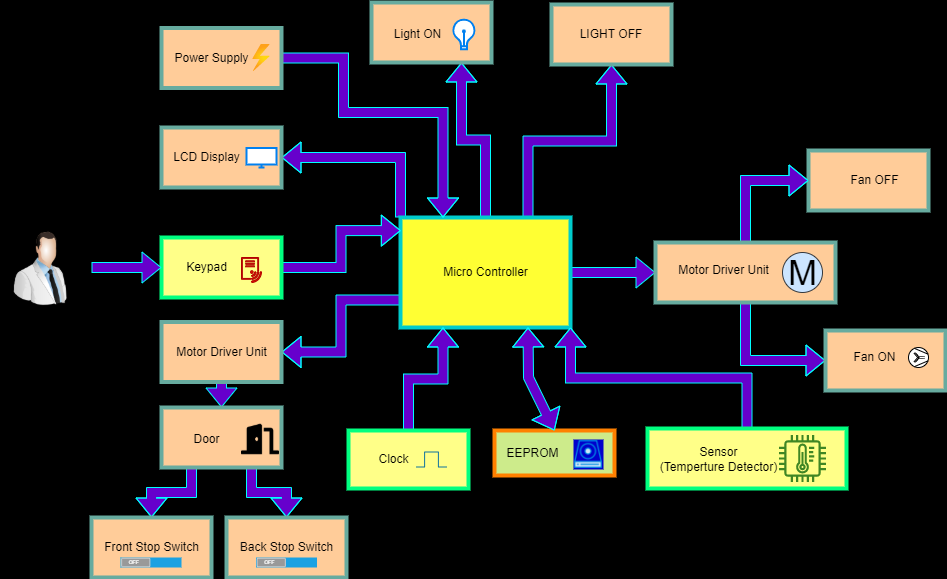

The diagram above was exported from draw.io. Its source (the exported page's mxGraphModel, read from the mxfile embedded in the PNG):
<mxGraphModel dx="1865" dy="1650" grid="0" gridSize="10" guides="1" tooltips="1" connect="1" arrows="0" fold="1" page="1" pageScale="1" pageWidth="827" pageHeight="1169" background="#000000" math="0" shadow="0">
  <root>
    <mxCell id="WIyWlLk6GJQsqaUBKTNV-0" />
    <mxCell id="WIyWlLk6GJQsqaUBKTNV-1" parent="WIyWlLk6GJQsqaUBKTNV-0" />
    <mxCell id="c8LJDd8eAgb4hiDVxbjW-82" style="edgeStyle=orthogonalEdgeStyle;shape=flexArrow;rounded=0;orthogonalLoop=1;jettySize=auto;html=1;exitX=0;exitY=0;exitDx=0;exitDy=0;entryX=1;entryY=0.5;entryDx=0;entryDy=0;labelBackgroundColor=default;fontFamily=Helvetica;fontSize=11;fontColor=default;endArrow=classic;strokeColor=#00FFFF;fillColor=#6600CC;" parent="WIyWlLk6GJQsqaUBKTNV-1" source="uzDWKk9kBqEF3oSDMa73-0" target="uzDWKk9kBqEF3oSDMa73-1" edge="1">
      <mxGeometry relative="1" as="geometry" />
    </mxCell>
    <mxCell id="c8LJDd8eAgb4hiDVxbjW-85" style="edgeStyle=orthogonalEdgeStyle;shape=flexArrow;rounded=0;orthogonalLoop=1;jettySize=auto;html=1;exitX=0;exitY=0.75;exitDx=0;exitDy=0;entryX=1;entryY=0.5;entryDx=0;entryDy=0;labelBackgroundColor=default;fontFamily=Helvetica;fontSize=11;fontColor=default;endArrow=classic;strokeColor=#00FFFF;fillColor=#6600CC;" parent="WIyWlLk6GJQsqaUBKTNV-1" source="uzDWKk9kBqEF3oSDMa73-0" target="uzDWKk9kBqEF3oSDMa73-3" edge="1">
      <mxGeometry relative="1" as="geometry" />
    </mxCell>
    <mxCell id="ZS2YdDigQINfiy6TV2kp-2" style="edgeStyle=orthogonalEdgeStyle;shape=flexArrow;rounded=0;orthogonalLoop=1;jettySize=auto;html=1;exitX=1;exitY=0.5;exitDx=0;exitDy=0;entryX=0;entryY=0.25;entryDx=0;entryDy=0;" parent="WIyWlLk6GJQsqaUBKTNV-1" source="uzDWKk9kBqEF3oSDMa73-0" target="uzDWKk9kBqEF3oSDMa73-11" edge="1">
      <mxGeometry relative="1" as="geometry" />
    </mxCell>
    <mxCell id="ZS2YdDigQINfiy6TV2kp-3" style="edgeStyle=orthogonalEdgeStyle;shape=flexArrow;rounded=0;orthogonalLoop=1;jettySize=auto;html=1;exitX=1;exitY=0.5;exitDx=0;exitDy=0;entryX=0;entryY=0.5;entryDx=0;entryDy=0;strokeColor=#00FFFF;fillColor=#6600CC;" parent="WIyWlLk6GJQsqaUBKTNV-1" source="uzDWKk9kBqEF3oSDMa73-0" target="uzDWKk9kBqEF3oSDMa73-11" edge="1">
      <mxGeometry relative="1" as="geometry" />
    </mxCell>
    <mxCell id="ZS2YdDigQINfiy6TV2kp-4" style="edgeStyle=orthogonalEdgeStyle;shape=flexArrow;rounded=0;orthogonalLoop=1;jettySize=auto;html=1;exitX=0.5;exitY=0;exitDx=0;exitDy=0;entryX=0.75;entryY=1;entryDx=0;entryDy=0;strokeColor=#00FFFF;fillColor=#6600CC;" parent="WIyWlLk6GJQsqaUBKTNV-1" source="uzDWKk9kBqEF3oSDMa73-0" target="uzDWKk9kBqEF3oSDMa73-13" edge="1">
      <mxGeometry relative="1" as="geometry" />
    </mxCell>
    <mxCell id="ZS2YdDigQINfiy6TV2kp-5" style="edgeStyle=orthogonalEdgeStyle;shape=flexArrow;rounded=0;orthogonalLoop=1;jettySize=auto;html=1;exitX=0.75;exitY=0;exitDx=0;exitDy=0;entryX=0.5;entryY=1;entryDx=0;entryDy=0;strokeColor=#00FFFF;fillColor=#6600CC;" parent="WIyWlLk6GJQsqaUBKTNV-1" source="uzDWKk9kBqEF3oSDMa73-0" target="c8LJDd8eAgb4hiDVxbjW-24" edge="1">
      <mxGeometry relative="1" as="geometry" />
    </mxCell>
    <mxCell id="uzDWKk9kBqEF3oSDMa73-0" value="" style="rounded=0;whiteSpace=wrap;html=1;fillColor=#FFFF33;strokeColor=#00CCCC;fontColor=#000000;strokeWidth=4;" parent="WIyWlLk6GJQsqaUBKTNV-1" vertex="1">
      <mxGeometry x="329" y="190" width="170" height="110" as="geometry" />
    </mxCell>
    <mxCell id="uzDWKk9kBqEF3oSDMa73-1" value="" style="rounded=0;whiteSpace=wrap;html=1;fillColor=#ffcc99;strokeColor=#67AB9F;strokeWidth=4;" parent="WIyWlLk6GJQsqaUBKTNV-1" vertex="1">
      <mxGeometry x="90" y="100" width="120" height="60" as="geometry" />
    </mxCell>
    <mxCell id="c8LJDd8eAgb4hiDVxbjW-83" style="edgeStyle=orthogonalEdgeStyle;shape=flexArrow;rounded=0;orthogonalLoop=1;jettySize=auto;html=1;exitX=1;exitY=0.5;exitDx=0;exitDy=0;entryX=0.002;entryY=0.119;entryDx=0;entryDy=0;entryPerimeter=0;labelBackgroundColor=default;fontFamily=Helvetica;fontSize=11;fontColor=default;endArrow=classic;strokeColor=#00FFFF;fillColor=#6600CC;" parent="WIyWlLk6GJQsqaUBKTNV-1" source="uzDWKk9kBqEF3oSDMa73-2" target="uzDWKk9kBqEF3oSDMa73-0" edge="1">
      <mxGeometry relative="1" as="geometry" />
    </mxCell>
    <mxCell id="uzDWKk9kBqEF3oSDMa73-2" value="" style="rounded=0;whiteSpace=wrap;html=1;fillColor=#ffff88;strokeColor=#00FF80;strokeWidth=4;" parent="WIyWlLk6GJQsqaUBKTNV-1" vertex="1">
      <mxGeometry x="90" y="210" width="120" height="60" as="geometry" />
    </mxCell>
    <mxCell id="c8LJDd8eAgb4hiDVxbjW-87" style="edgeStyle=orthogonalEdgeStyle;shape=flexArrow;rounded=0;orthogonalLoop=1;jettySize=auto;html=1;exitX=0.5;exitY=1;exitDx=0;exitDy=0;entryX=0.5;entryY=0;entryDx=0;entryDy=0;labelBackgroundColor=default;fontFamily=Helvetica;fontSize=11;fontColor=default;endArrow=classic;strokeColor=#00FFFF;fillColor=#6600CC;" parent="WIyWlLk6GJQsqaUBKTNV-1" source="uzDWKk9kBqEF3oSDMa73-3" target="uzDWKk9kBqEF3oSDMa73-4" edge="1">
      <mxGeometry relative="1" as="geometry" />
    </mxCell>
    <mxCell id="uzDWKk9kBqEF3oSDMa73-3" value="" style="rounded=0;whiteSpace=wrap;html=1;fillColor=#ffcc99;strokeColor=#67AB9F;strokeWidth=4;" parent="WIyWlLk6GJQsqaUBKTNV-1" vertex="1">
      <mxGeometry x="90" y="294.5" width="120" height="60" as="geometry" />
    </mxCell>
    <mxCell id="c8LJDd8eAgb4hiDVxbjW-88" style="edgeStyle=orthogonalEdgeStyle;shape=flexArrow;rounded=0;orthogonalLoop=1;jettySize=auto;html=1;exitX=0.25;exitY=1;exitDx=0;exitDy=0;entryX=0.5;entryY=0;entryDx=0;entryDy=0;labelBackgroundColor=default;fontFamily=Helvetica;fontSize=11;fontColor=default;endArrow=classic;strokeColor=#00FFFF;fillColor=#6600CC;" parent="WIyWlLk6GJQsqaUBKTNV-1" source="uzDWKk9kBqEF3oSDMa73-4" target="c8LJDd8eAgb4hiDVxbjW-58" edge="1">
      <mxGeometry relative="1" as="geometry" />
    </mxCell>
    <mxCell id="c8LJDd8eAgb4hiDVxbjW-89" style="edgeStyle=orthogonalEdgeStyle;shape=flexArrow;rounded=0;orthogonalLoop=1;jettySize=auto;html=1;exitX=0.75;exitY=1;exitDx=0;exitDy=0;entryX=0.5;entryY=0;entryDx=0;entryDy=0;labelBackgroundColor=default;fontFamily=Helvetica;fontSize=11;fontColor=default;endArrow=classic;strokeColor=#00FFFF;fillColor=#6600CC;" parent="WIyWlLk6GJQsqaUBKTNV-1" source="uzDWKk9kBqEF3oSDMa73-4" target="c8LJDd8eAgb4hiDVxbjW-59" edge="1">
      <mxGeometry relative="1" as="geometry" />
    </mxCell>
    <mxCell id="uzDWKk9kBqEF3oSDMa73-4" value="" style="rounded=0;whiteSpace=wrap;html=1;fillColor=#ffcc99;strokeColor=#67AB9F;strokeWidth=4;" parent="WIyWlLk6GJQsqaUBKTNV-1" vertex="1">
      <mxGeometry x="90" y="380" width="120" height="60" as="geometry" />
    </mxCell>
    <mxCell id="c8LJDd8eAgb4hiDVxbjW-77" style="edgeStyle=orthogonalEdgeStyle;shape=flexArrow;rounded=0;orthogonalLoop=1;jettySize=auto;html=1;exitX=0.5;exitY=0;exitDx=0;exitDy=0;entryX=0.25;entryY=1;entryDx=0;entryDy=0;labelBackgroundColor=default;fontFamily=Helvetica;fontSize=11;fontColor=default;endArrow=classic;strokeColor=#00FFFF;fillColor=#6600CC;" parent="WIyWlLk6GJQsqaUBKTNV-1" source="uzDWKk9kBqEF3oSDMa73-5" target="uzDWKk9kBqEF3oSDMa73-0" edge="1">
      <mxGeometry relative="1" as="geometry" />
    </mxCell>
    <mxCell id="uzDWKk9kBqEF3oSDMa73-5" value="" style="rounded=0;whiteSpace=wrap;html=1;fillColor=#ffff88;strokeColor=#00FF80;strokeWidth=4;" parent="WIyWlLk6GJQsqaUBKTNV-1" vertex="1">
      <mxGeometry x="277" y="403" width="120" height="58" as="geometry" />
    </mxCell>
    <mxCell id="uzDWKk9kBqEF3oSDMa73-6" value="" style="rounded=0;whiteSpace=wrap;html=1;fillColor=#cdeb8b;strokeColor=#FF8000;strokeWidth=4;" parent="WIyWlLk6GJQsqaUBKTNV-1" vertex="1">
      <mxGeometry x="423" y="403" width="120" height="45" as="geometry" />
    </mxCell>
    <mxCell id="uzDWKk9kBqEF3oSDMa73-10" value="" style="rounded=0;whiteSpace=wrap;html=1;fillColor=#ffcc99;strokeColor=#67AB9F;strokeWidth=4;" parent="WIyWlLk6GJQsqaUBKTNV-1" vertex="1">
      <mxGeometry x="737" y="123" width="120" height="60" as="geometry" />
    </mxCell>
    <mxCell id="ZS2YdDigQINfiy6TV2kp-6" style="edgeStyle=orthogonalEdgeStyle;shape=flexArrow;rounded=0;orthogonalLoop=1;jettySize=auto;html=1;exitX=0.5;exitY=0;exitDx=0;exitDy=0;entryX=0;entryY=0.5;entryDx=0;entryDy=0;strokeColor=#00FFFF;fillColor=#6600CC;" parent="WIyWlLk6GJQsqaUBKTNV-1" source="uzDWKk9kBqEF3oSDMa73-11" target="uzDWKk9kBqEF3oSDMa73-10" edge="1">
      <mxGeometry relative="1" as="geometry" />
    </mxCell>
    <mxCell id="ZS2YdDigQINfiy6TV2kp-7" style="edgeStyle=orthogonalEdgeStyle;shape=flexArrow;rounded=0;orthogonalLoop=1;jettySize=auto;html=1;exitX=0.5;exitY=1;exitDx=0;exitDy=0;entryX=0;entryY=0.5;entryDx=0;entryDy=0;strokeColor=#00FFFF;fillColor=#6600CC;" parent="WIyWlLk6GJQsqaUBKTNV-1" source="uzDWKk9kBqEF3oSDMa73-11" target="uzDWKk9kBqEF3oSDMa73-58" edge="1">
      <mxGeometry relative="1" as="geometry" />
    </mxCell>
    <mxCell id="uzDWKk9kBqEF3oSDMa73-11" value="" style="rounded=0;whiteSpace=wrap;html=1;fillColor=#ffcc99;strokeColor=#67AB9F;strokeWidth=4;" parent="WIyWlLk6GJQsqaUBKTNV-1" vertex="1">
      <mxGeometry x="584" y="215" width="180" height="60" as="geometry" />
    </mxCell>
    <mxCell id="uzDWKk9kBqEF3oSDMa73-13" value="" style="rounded=0;whiteSpace=wrap;html=1;fillColor=#ffcc99;strokeColor=#67AB9F;strokeWidth=4;" parent="WIyWlLk6GJQsqaUBKTNV-1" vertex="1">
      <mxGeometry x="300" y="-25" width="120" height="60" as="geometry" />
    </mxCell>
    <mxCell id="c8LJDd8eAgb4hiDVxbjW-86" style="edgeStyle=orthogonalEdgeStyle;shape=flexArrow;rounded=0;orthogonalLoop=1;jettySize=auto;html=1;exitX=1;exitY=0.5;exitDx=0;exitDy=0;entryX=0;entryY=0.5;entryDx=0;entryDy=0;labelBackgroundColor=default;fontFamily=Helvetica;fontSize=11;fontColor=default;endArrow=classic;strokeColor=#00FFFF;fillColor=#6600CC;" parent="WIyWlLk6GJQsqaUBKTNV-1" target="uzDWKk9kBqEF3oSDMa73-2" edge="1">
      <mxGeometry relative="1" as="geometry">
        <mxPoint x="20" y="240" as="sourcePoint" />
      </mxGeometry>
    </mxCell>
    <mxCell id="uzDWKk9kBqEF3oSDMa73-37" value="Micro Controller" style="text;html=1;resizable=0;autosize=1;align=center;verticalAlign=middle;points=[];fillColor=none;strokeColor=none;rounded=0;" parent="WIyWlLk6GJQsqaUBKTNV-1" vertex="1">
      <mxGeometry x="364" y="235" width="100" height="20" as="geometry" />
    </mxCell>
    <mxCell id="uzDWKk9kBqEF3oSDMa73-38" value="LCD Display" style="text;html=1;resizable=0;autosize=1;align=center;verticalAlign=middle;points=[];fillColor=none;strokeColor=none;rounded=0;" parent="WIyWlLk6GJQsqaUBKTNV-1" vertex="1">
      <mxGeometry x="95" y="120" width="80" height="20" as="geometry" />
    </mxCell>
    <mxCell id="uzDWKk9kBqEF3oSDMa73-39" value="Keypad" style="text;html=1;resizable=0;autosize=1;align=center;verticalAlign=middle;points=[];fillColor=none;strokeColor=none;rounded=0;" parent="WIyWlLk6GJQsqaUBKTNV-1" vertex="1">
      <mxGeometry x="105" y="230" width="60" height="20" as="geometry" />
    </mxCell>
    <mxCell id="uzDWKk9kBqEF3oSDMa73-41" value="Motor Driver Unit" style="text;html=1;resizable=0;autosize=1;align=center;verticalAlign=middle;points=[];fillColor=none;strokeColor=none;rounded=0;" parent="WIyWlLk6GJQsqaUBKTNV-1" vertex="1">
      <mxGeometry x="95" y="314.5" width="110" height="20" as="geometry" />
    </mxCell>
    <mxCell id="uzDWKk9kBqEF3oSDMa73-42" value="Door" style="text;html=1;resizable=0;autosize=1;align=center;verticalAlign=middle;points=[];fillColor=none;strokeColor=none;rounded=0;" parent="WIyWlLk6GJQsqaUBKTNV-1" vertex="1">
      <mxGeometry x="117" y="403" width="36" height="18" as="geometry" />
    </mxCell>
    <mxCell id="uzDWKk9kBqEF3oSDMa73-44" value="Light ON" style="text;html=1;resizable=0;autosize=1;align=center;verticalAlign=middle;points=[];fillColor=none;strokeColor=none;rounded=0;" parent="WIyWlLk6GJQsqaUBKTNV-1" vertex="1">
      <mxGeometry x="315.5" y="-3" width="60" height="20" as="geometry" />
    </mxCell>
    <mxCell id="uzDWKk9kBqEF3oSDMa73-45" value="Clock" style="text;html=1;resizable=0;autosize=1;align=center;verticalAlign=middle;points=[];fillColor=none;strokeColor=none;rounded=0;" parent="WIyWlLk6GJQsqaUBKTNV-1" vertex="1">
      <mxGeometry x="297" y="422" width="50" height="20" as="geometry" />
    </mxCell>
    <mxCell id="uzDWKk9kBqEF3oSDMa73-46" value="EEPROM" style="text;html=1;resizable=0;autosize=1;align=center;verticalAlign=middle;points=[];fillColor=none;strokeColor=none;rounded=0;" parent="WIyWlLk6GJQsqaUBKTNV-1" vertex="1">
      <mxGeometry x="426" y="415.5" width="70" height="20" as="geometry" />
    </mxCell>
    <mxCell id="uzDWKk9kBqEF3oSDMa73-51" value="Motor Driver Unit" style="text;html=1;resizable=0;autosize=1;align=center;verticalAlign=middle;points=[];fillColor=none;strokeColor=none;rounded=0;" parent="WIyWlLk6GJQsqaUBKTNV-1" vertex="1">
      <mxGeometry x="597" y="232.5" width="110" height="20" as="geometry" />
    </mxCell>
    <mxCell id="uzDWKk9kBqEF3oSDMa73-58" value="" style="rounded=0;whiteSpace=wrap;html=1;fillColor=#ffcc99;strokeColor=#67AB9F;strokeWidth=4;" parent="WIyWlLk6GJQsqaUBKTNV-1" vertex="1">
      <mxGeometry x="754" y="303" width="120" height="60" as="geometry" />
    </mxCell>
    <mxCell id="uzDWKk9kBqEF3oSDMa73-65" value="Fan ON" style="text;html=1;resizable=0;autosize=1;align=center;verticalAlign=middle;points=[];fillColor=none;strokeColor=none;rounded=0;" parent="WIyWlLk6GJQsqaUBKTNV-1" vertex="1">
      <mxGeometry x="773" y="320" width="60" height="20" as="geometry" />
    </mxCell>
    <mxCell id="c8LJDd8eAgb4hiDVxbjW-2" value="" style="sketch=0;pointerEvents=1;shadow=0;dashed=0;html=1;strokeColor=#B20000;labelPosition=center;verticalLabelPosition=bottom;verticalAlign=top;align=center;fillColor=#e51400;shape=mxgraph.mscae.intune.intune_wifi_profiles;fontColor=#ffffff;" parent="WIyWlLk6GJQsqaUBKTNV-1" vertex="1">
      <mxGeometry x="170" y="230" width="20" height="25" as="geometry" />
    </mxCell>
    <mxCell id="c8LJDd8eAgb4hiDVxbjW-3" value="" style="html=1;verticalLabelPosition=bottom;align=center;labelBackgroundColor=#ffffff;verticalAlign=top;strokeWidth=2;strokeColor=#0080F0;shadow=0;dashed=0;shape=mxgraph.ios7.icons.monitor;" parent="WIyWlLk6GJQsqaUBKTNV-1" vertex="1">
      <mxGeometry x="175" y="120.5" width="30" height="19.5" as="geometry" />
    </mxCell>
    <mxCell id="c8LJDd8eAgb4hiDVxbjW-6" value="" style="shape=image;html=1;verticalAlign=top;verticalLabelPosition=bottom;labelBackgroundColor=#ffffff;imageAspect=0;aspect=fixed;image=https://cdn0.iconfinder.com/data/icons/font-awesome-solid-vol-2/640/door-open-128.png" parent="WIyWlLk6GJQsqaUBKTNV-1" vertex="1">
      <mxGeometry x="170" y="393" width="38" height="38" as="geometry" />
    </mxCell>
    <mxCell id="c8LJDd8eAgb4hiDVxbjW-10" value="" style="shape=image;html=1;verticalAlign=top;verticalLabelPosition=bottom;labelBackgroundColor=#ffffff;imageAspect=0;aspect=fixed;image=https://cdn1.iconfinder.com/data/icons/computer-hardware-cute-style-vol-1/52/cd__storage__drive__device__dvd__rom__cdrom-128.png;imageBackground=#0000CC;" parent="WIyWlLk6GJQsqaUBKTNV-1" vertex="1">
      <mxGeometry x="502" y="412" width="30" height="30" as="geometry" />
    </mxCell>
    <mxCell id="c8LJDd8eAgb4hiDVxbjW-14" value="" style="verticalLabelPosition=bottom;outlineConnect=0;align=center;dashed=0;html=1;verticalAlign=top;shape=mxgraph.pid2misc.fan;fanType=common;" parent="WIyWlLk6GJQsqaUBKTNV-1" vertex="1">
      <mxGeometry x="837" y="320" width="20" height="20" as="geometry" />
    </mxCell>
    <mxCell id="c8LJDd8eAgb4hiDVxbjW-19" value="Fan OFF" style="text;html=1;resizable=0;autosize=1;align=center;verticalAlign=middle;points=[];fillColor=none;strokeColor=none;rounded=0;" parent="WIyWlLk6GJQsqaUBKTNV-1" vertex="1">
      <mxGeometry x="773" y="143" width="60" height="20" as="geometry" />
    </mxCell>
    <mxCell id="c8LJDd8eAgb4hiDVxbjW-24" value="LIGHT OFF" style="rounded=0;whiteSpace=wrap;html=1;fillColor=#ffcc99;strokeColor=#67AB9F;strokeWidth=4;" parent="WIyWlLk6GJQsqaUBKTNV-1" vertex="1">
      <mxGeometry x="480" y="-23" width="120" height="60" as="geometry" />
    </mxCell>
    <mxCell id="c8LJDd8eAgb4hiDVxbjW-28" value="" style="html=1;verticalLabelPosition=bottom;align=center;labelBackgroundColor=#ffffff;verticalAlign=top;strokeWidth=2;strokeColor=#0080F0;shadow=0;dashed=0;shape=mxgraph.ios7.icons.lightbulb;" parent="WIyWlLk6GJQsqaUBKTNV-1" vertex="1">
      <mxGeometry x="381" y="-7.850000000000001" width="22.8" height="29.7" as="geometry" />
    </mxCell>
    <mxCell id="c8LJDd8eAgb4hiDVxbjW-33" style="edgeStyle=orthogonalEdgeStyle;rounded=0;orthogonalLoop=1;jettySize=auto;html=1;exitX=1;exitY=0.5;exitDx=0;exitDy=0;entryX=0.25;entryY=0;entryDx=0;entryDy=0;fillColor=#6600CC;strokeColor=#00FFFF;endSize=6;targetPerimeterSpacing=0;shape=flexArrow;" parent="WIyWlLk6GJQsqaUBKTNV-1" source="c8LJDd8eAgb4hiDVxbjW-30" target="uzDWKk9kBqEF3oSDMa73-0" edge="1">
      <mxGeometry relative="1" as="geometry">
        <Array as="points">
          <mxPoint x="272" y="31" />
          <mxPoint x="272" y="85" />
          <mxPoint x="372" y="85" />
        </Array>
      </mxGeometry>
    </mxCell>
    <mxCell id="c8LJDd8eAgb4hiDVxbjW-30" value="" style="rounded=0;whiteSpace=wrap;html=1;fillColor=#ffcc99;strokeColor=#67AB9F;strokeWidth=4;" parent="WIyWlLk6GJQsqaUBKTNV-1" vertex="1">
      <mxGeometry x="90" y="0.5" width="120" height="60" as="geometry" />
    </mxCell>
    <mxCell id="c8LJDd8eAgb4hiDVxbjW-31" value="Power Supply" style="text;html=1;resizable=0;autosize=1;align=center;verticalAlign=middle;points=[];fillColor=none;strokeColor=none;rounded=0;" parent="WIyWlLk6GJQsqaUBKTNV-1" vertex="1">
      <mxGeometry x="95" y="20.5" width="90" height="20" as="geometry" />
    </mxCell>
    <mxCell id="c8LJDd8eAgb4hiDVxbjW-32" value="" style="aspect=fixed;html=1;points=[];align=center;image;fontSize=12;image=img/lib/azure2/general/Power.svg;" parent="WIyWlLk6GJQsqaUBKTNV-1" vertex="1">
      <mxGeometry x="181.26" y="17" width="17.47" height="27" as="geometry" />
    </mxCell>
    <mxCell id="c8LJDd8eAgb4hiDVxbjW-36" value="" style="pointerEvents=1;verticalLabelPosition=bottom;shadow=0;dashed=0;align=center;html=1;verticalAlign=top;shape=mxgraph.electrical.waveforms.pulse_1;fillColor=#b1ddf0;strokeColor=#10739e;" parent="WIyWlLk6GJQsqaUBKTNV-1" vertex="1">
      <mxGeometry x="344.5" y="424.5" width="31" height="15" as="geometry" />
    </mxCell>
    <mxCell id="ZS2YdDigQINfiy6TV2kp-9" style="edgeStyle=orthogonalEdgeStyle;shape=flexArrow;rounded=0;orthogonalLoop=1;jettySize=auto;html=1;exitX=0.5;exitY=0;exitDx=0;exitDy=0;entryX=1;entryY=1;entryDx=0;entryDy=0;strokeColor=#00FFFF;fillColor=#6600CC;" parent="WIyWlLk6GJQsqaUBKTNV-1" source="ZS2YdDigQINfiy6TV2kp-10" target="uzDWKk9kBqEF3oSDMa73-0" edge="1">
      <mxGeometry relative="1" as="geometry">
        <mxPoint x="629.9999999999995" y="380" as="sourcePoint" />
      </mxGeometry>
    </mxCell>
    <mxCell id="c8LJDd8eAgb4hiDVxbjW-55" value="M" style="verticalLabelPosition=middle;shadow=0;dashed=0;align=center;html=1;verticalAlign=middle;strokeWidth=1;shape=ellipse;aspect=fixed;fontSize=35;fillColor=#cce5ff;strokeColor=#36393d;" parent="WIyWlLk6GJQsqaUBKTNV-1" vertex="1">
      <mxGeometry x="711" y="225" width="40" height="40" as="geometry" />
    </mxCell>
    <mxCell id="c8LJDd8eAgb4hiDVxbjW-58" value="" style="rounded=0;whiteSpace=wrap;html=1;fillColor=#ffcc99;strokeColor=#67AB9F;strokeWidth=4;" parent="WIyWlLk6GJQsqaUBKTNV-1" vertex="1">
      <mxGeometry x="20" y="490" width="120" height="60" as="geometry" />
    </mxCell>
    <mxCell id="c8LJDd8eAgb4hiDVxbjW-59" value="" style="rounded=0;whiteSpace=wrap;html=1;fillColor=#ffcc99;strokeColor=#67AB9F;strokeWidth=4;" parent="WIyWlLk6GJQsqaUBKTNV-1" vertex="1">
      <mxGeometry x="155" y="490" width="120" height="60" as="geometry" />
    </mxCell>
    <mxCell id="c8LJDd8eAgb4hiDVxbjW-60" value="Front Stop Switch" style="text;html=1;resizable=0;autosize=1;align=center;verticalAlign=middle;points=[];fillColor=none;strokeColor=none;rounded=0;" parent="WIyWlLk6GJQsqaUBKTNV-1" vertex="1">
      <mxGeometry x="28" y="511" width="104" height="18" as="geometry" />
    </mxCell>
    <mxCell id="c8LJDd8eAgb4hiDVxbjW-61" value="Back Stop Switch" style="text;html=1;resizable=0;autosize=1;align=center;verticalAlign=middle;points=[];fillColor=none;strokeColor=none;rounded=0;" parent="WIyWlLk6GJQsqaUBKTNV-1" vertex="1">
      <mxGeometry x="163" y="511" width="104" height="18" as="geometry" />
    </mxCell>
    <mxCell id="c8LJDd8eAgb4hiDVxbjW-64" value="" style="verticalLabelPosition=bottom;verticalAlign=top;html=1;shadow=0;dashed=0;strokeWidth=1;shape=mxgraph.android.switch_off;fillColor=#1ba1e2;sketch=0;strokeColor=#006EAF;fontColor=#ffffff;" parent="WIyWlLk6GJQsqaUBKTNV-1" vertex="1">
      <mxGeometry x="49" y="530" width="61" height="10" as="geometry" />
    </mxCell>
    <mxCell id="c8LJDd8eAgb4hiDVxbjW-65" value="" style="verticalLabelPosition=bottom;verticalAlign=top;html=1;shadow=0;dashed=0;strokeWidth=1;shape=mxgraph.android.switch_off;fillColor=#1ba1e2;sketch=0;fontColor=#ffffff;strokeColor=#006EAF;" parent="WIyWlLk6GJQsqaUBKTNV-1" vertex="1">
      <mxGeometry x="184.5" y="530" width="61" height="10" as="geometry" />
    </mxCell>
    <mxCell id="c8LJDd8eAgb4hiDVxbjW-80" value="" style="shape=flexArrow;endArrow=classic;startArrow=classic;html=1;rounded=0;labelBackgroundColor=default;fontFamily=Helvetica;fontSize=11;fontColor=default;strokeColor=#00FFFF;fillColor=#6600CC;exitX=0.5;exitY=0;exitDx=0;exitDy=0;entryX=0.75;entryY=1;entryDx=0;entryDy=0;" parent="WIyWlLk6GJQsqaUBKTNV-1" source="uzDWKk9kBqEF3oSDMa73-6" target="uzDWKk9kBqEF3oSDMa73-0" edge="1">
      <mxGeometry width="100" height="100" relative="1" as="geometry">
        <mxPoint x="389" y="297" as="sourcePoint" />
        <mxPoint x="489" y="197" as="targetPoint" />
        <Array as="points">
          <mxPoint x="457" y="350" />
        </Array>
      </mxGeometry>
    </mxCell>
    <mxCell id="c8LJDd8eAgb4hiDVxbjW-90" value="" style="image;html=1;image=img/lib/clip_art/people/Scientist_Man_128x128.png;rounded=0;fontFamily=Helvetica;fontSize=11;fontColor=default;strokeColor=#00CCCC;strokeWidth=4;fillColor=#FFFF33;" parent="WIyWlLk6GJQsqaUBKTNV-1" vertex="1">
      <mxGeometry x="-69" y="202.5" width="80" height="80" as="geometry" />
    </mxCell>
    <mxCell id="ZS2YdDigQINfiy6TV2kp-10" value="" style="rounded=0;whiteSpace=wrap;html=1;fillColor=#ffff88;strokeColor=#00FF80;strokeWidth=4;" parent="WIyWlLk6GJQsqaUBKTNV-1" vertex="1">
      <mxGeometry x="576" y="401" width="199" height="60" as="geometry" />
    </mxCell>
    <mxCell id="ZS2YdDigQINfiy6TV2kp-11" value="Sensor&lt;br&gt;(Temperture Detector)" style="text;html=1;resizable=0;autosize=1;align=center;verticalAlign=middle;points=[];fillColor=none;strokeColor=none;rounded=0;" parent="WIyWlLk6GJQsqaUBKTNV-1" vertex="1">
      <mxGeometry x="583" y="416" width="128" height="32" as="geometry" />
    </mxCell>
    <mxCell id="ZS2YdDigQINfiy6TV2kp-12" value="" style="sketch=0;outlineConnect=0;fontColor=#232F3E;gradientColor=none;fillColor=#3F8624;strokeColor=none;dashed=0;verticalLabelPosition=bottom;verticalAlign=top;align=center;html=1;fontSize=12;fontStyle=0;aspect=fixed;pointerEvents=1;shape=mxgraph.aws4.iot_thing_temperature_sensor;" parent="WIyWlLk6GJQsqaUBKTNV-1" vertex="1">
      <mxGeometry x="707.5" y="407.5" width="47" height="47" as="geometry" />
    </mxCell>
  </root>
</mxGraphModel>